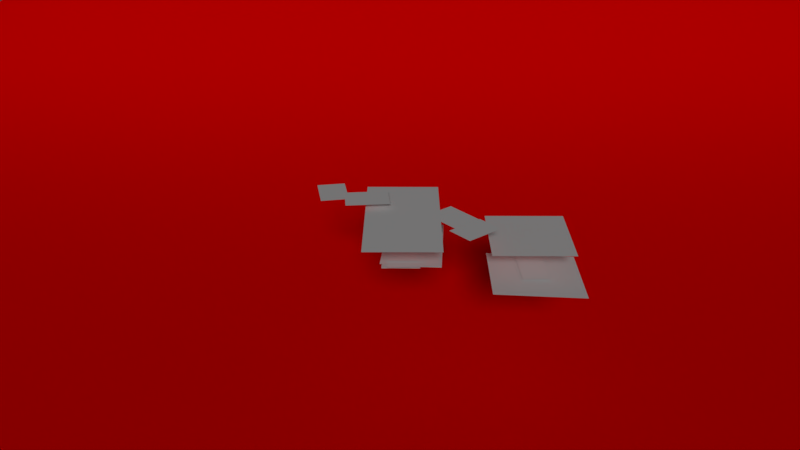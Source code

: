 # Source: Mod_les.blend  (saved by Blender 2.77.0; exported with 4.5.12 LTS)
import bpy
from mathutils import Matrix  # noqa: F401  (used for matrix-valued properties, if any)

bpy.ops.wm.read_factory_settings(use_empty=True)
scene = bpy.context.scene
scene.name = 'Scene'

# ---- collections
col_collection_1 = bpy.data.collections.new('Collection 1'); scene.collection.children.link(col_collection_1)

# ---- materials (node trees are filled in below, after node groups)
mat_tibia_gauche_001 = bpy.data.materials.new('tibia gauche.001')
mat_tibia_gauche_001.alpha_threshold = 0.0
mat_tibia_gauche_001.use_transparent_shadow = False
mat_tibia_gauche_001.roughness = 0.5
mat_tibia_droit_001 = bpy.data.materials.new('tibia droit.001')
mat_tibia_droit_001.alpha_threshold = 0.0
mat_tibia_droit_001.use_transparent_shadow = False
mat_tibia_droit_001.roughness = 0.5
mat_cuisse_gauche_001 = bpy.data.materials.new('cuisse gauche.001')
mat_cuisse_gauche_001.alpha_threshold = 0.0
mat_cuisse_gauche_001.use_transparent_shadow = False
mat_cuisse_gauche_001.roughness = 0.5
mat_cuisse_droite_001 = bpy.data.materials.new('cuisse droite.001')
mat_cuisse_droite_001.alpha_threshold = 0.0
mat_cuisse_droite_001.use_transparent_shadow = False
mat_cuisse_droite_001.roughness = 0.5
mat_avant_bras_gauche_001 = bpy.data.materials.new('avant-bras gauche.001')
mat_avant_bras_gauche_001.alpha_threshold = 0.0
mat_avant_bras_gauche_001.use_transparent_shadow = False
mat_avant_bras_gauche_001.roughness = 0.5
mat_paule_gauche_001 = bpy.data.materials.new('épaule gauche.001')
mat_paule_gauche_001.alpha_threshold = 0.0
mat_paule_gauche_001.use_transparent_shadow = False
mat_paule_gauche_001.roughness = 0.5
mat_avant_bras_droit_001 = bpy.data.materials.new('avant-bras droit.001')
mat_avant_bras_droit_001.alpha_threshold = 0.0
mat_avant_bras_droit_001.use_transparent_shadow = False
mat_avant_bras_droit_001.roughness = 0.5
mat_paule_droite_001 = bpy.data.materials.new('épaule droite.001')
mat_paule_droite_001.alpha_threshold = 0.0
mat_paule_droite_001.use_transparent_shadow = False
mat_paule_droite_001.roughness = 0.5
mat_corps_001 = bpy.data.materials.new('corps.001')
mat_corps_001.alpha_threshold = 0.0
mat_corps_001.use_transparent_shadow = False
mat_corps_001.roughness = 0.5
mat_t_te = bpy.data.materials.new('tête')
mat_t_te.alpha_threshold = 0.0
mat_t_te.use_transparent_shadow = False
mat_t_te.roughness = 0.5
mat_fond = bpy.data.materials.new('Fond')
mat_fond.alpha_threshold = 0.0
mat_fond.use_transparent_shadow = False
mat_fond.diffuse_color = (1.0, 0.0, 0.0, 1.0)
mat_fond.roughness = 0.5
mat_milieu_tentacule = bpy.data.materials.new('milieu tentacule')
mat_milieu_tentacule.alpha_threshold = 0.0
mat_milieu_tentacule.use_transparent_shadow = False
mat_milieu_tentacule.roughness = 0.5
mat_fin_tentacule = bpy.data.materials.new('fin tentacule')
mat_fin_tentacule.alpha_threshold = 0.0
mat_fin_tentacule.use_transparent_shadow = False
mat_fin_tentacule.roughness = 0.5
mat_d_but_tentacule = bpy.data.materials.new('début tentacule')
mat_d_but_tentacule.alpha_threshold = 0.0
mat_d_but_tentacule.use_transparent_shadow = False
mat_d_but_tentacule.roughness = 0.5
mat_corps = bpy.data.materials.new('corps')
mat_corps.alpha_threshold = 0.0
mat_corps.use_transparent_shadow = False
mat_corps.roughness = 0.5
mat_fin_tentacule_001 = bpy.data.materials.new('fin tentacule.001')
mat_fin_tentacule_001.alpha_threshold = 0.0
mat_fin_tentacule_001.use_transparent_shadow = False
mat_fin_tentacule_001.roughness = 0.5
mat_milieu_tentacule_002 = bpy.data.materials.new('milieu tentacule.002')
mat_milieu_tentacule_002.alpha_threshold = 0.0
mat_milieu_tentacule_002.use_transparent_shadow = False
mat_milieu_tentacule_002.roughness = 0.5
mat_paule_droite = bpy.data.materials.new('épaule droite')
mat_paule_droite.alpha_threshold = 0.0
mat_paule_droite.use_transparent_shadow = False
mat_paule_droite.roughness = 0.5
mat_avant_bras_gauche_002 = bpy.data.materials.new('avant-bras gauche.002')
mat_avant_bras_gauche_002.alpha_threshold = 0.0
mat_avant_bras_gauche_002.use_transparent_shadow = False
mat_avant_bras_gauche_002.roughness = 0.5
mat_paule_gauche = bpy.data.materials.new('épaule gauche')
mat_paule_gauche.alpha_threshold = 0.0
mat_paule_gauche.use_transparent_shadow = False
mat_paule_gauche.roughness = 0.5
mat_avant_bras_gauche = bpy.data.materials.new('avant-bras gauche')
mat_avant_bras_gauche.alpha_threshold = 0.0
mat_avant_bras_gauche.use_transparent_shadow = False
mat_avant_bras_gauche.roughness = 0.5
mat_cuisse_droite = bpy.data.materials.new('cuisse droite')
mat_cuisse_droite.alpha_threshold = 0.0
mat_cuisse_droite.use_transparent_shadow = False
mat_cuisse_droite.roughness = 0.5
mat_cuisse_gauche = bpy.data.materials.new('cuisse gauche')
mat_cuisse_gauche.alpha_threshold = 0.0
mat_cuisse_gauche.use_transparent_shadow = False
mat_cuisse_gauche.roughness = 0.5
mat_tibia_droit = bpy.data.materials.new('tibia droit')
mat_tibia_droit.alpha_threshold = 0.0
mat_tibia_droit.use_transparent_shadow = False
mat_tibia_droit.roughness = 0.5
mat_tibia_gauche = bpy.data.materials.new('tibia gauche')
mat_tibia_gauche.alpha_threshold = 0.0
mat_tibia_gauche.use_transparent_shadow = False
mat_tibia_gauche.roughness = 0.5
mat_milieu_tentacule_001 = bpy.data.materials.new('milieu tentacule.001')
mat_milieu_tentacule_001.alpha_threshold = 0.0
mat_milieu_tentacule_001.use_transparent_shadow = False
mat_milieu_tentacule_001.roughness = 0.5
mat_fin_tentacule_002 = bpy.data.materials.new('fin tentacule.002')
mat_fin_tentacule_002.alpha_threshold = 0.0
mat_fin_tentacule_002.use_transparent_shadow = False
mat_fin_tentacule_002.roughness = 0.5
mat_d_but_tentacule_001 = bpy.data.materials.new('début tentacule.001')
mat_d_but_tentacule_001.alpha_threshold = 0.0
mat_d_but_tentacule_001.use_transparent_shadow = False
mat_d_but_tentacule_001.roughness = 0.5
mat_corps_002 = bpy.data.materials.new('corps.002')
mat_corps_002.alpha_threshold = 0.0
mat_corps_002.use_transparent_shadow = False
mat_corps_002.roughness = 0.5
mat_d_but_tentacule_002 = bpy.data.materials.new('début tentacule.002')
mat_d_but_tentacule_002.alpha_threshold = 0.0
mat_d_but_tentacule_002.use_transparent_shadow = False
mat_d_but_tentacule_002.roughness = 0.5
mat_fin_tentacule_003 = bpy.data.materials.new('fin tentacule.003')
mat_fin_tentacule_003.alpha_threshold = 0.0
mat_fin_tentacule_003.use_transparent_shadow = False
mat_fin_tentacule_003.roughness = 0.5
mat_milieu_tentacule_004 = bpy.data.materials.new('milieu tentacule.004')
mat_milieu_tentacule_004.alpha_threshold = 0.0
mat_milieu_tentacule_004.use_transparent_shadow = False
mat_milieu_tentacule_004.roughness = 0.5
mat_paule_droite_002 = bpy.data.materials.new('épaule droite.002')
mat_paule_droite_002.alpha_threshold = 0.0
mat_paule_droite_002.use_transparent_shadow = False
mat_paule_droite_002.roughness = 0.5
mat_avant_bras_droit = bpy.data.materials.new('avant-bras droit')
mat_avant_bras_droit.alpha_threshold = 0.0
mat_avant_bras_droit.use_transparent_shadow = False
mat_avant_bras_droit.roughness = 0.5
mat_paule_gauche_002 = bpy.data.materials.new('épaule gauche.002')
mat_paule_gauche_002.alpha_threshold = 0.0
mat_paule_gauche_002.use_transparent_shadow = False
mat_paule_gauche_002.roughness = 0.5
mat_avant_bras_gauche_003 = bpy.data.materials.new('avant-bras gauche.003')
mat_avant_bras_gauche_003.alpha_threshold = 0.0
mat_avant_bras_gauche_003.use_transparent_shadow = False
mat_avant_bras_gauche_003.roughness = 0.5
mat_cuisse_gauche_002 = bpy.data.materials.new('cuisse gauche.002')
mat_cuisse_gauche_002.alpha_threshold = 0.0
mat_cuisse_gauche_002.use_transparent_shadow = False
mat_cuisse_gauche_002.roughness = 0.5
mat_tibia_gauche_002 = bpy.data.materials.new('tibia gauche.002')
mat_tibia_gauche_002.alpha_threshold = 0.0
mat_tibia_gauche_002.use_transparent_shadow = False
mat_tibia_gauche_002.roughness = 0.5
mat_cuisse_droite_002 = bpy.data.materials.new('cuisse droite.002')
mat_cuisse_droite_002.alpha_threshold = 0.0
mat_cuisse_droite_002.use_transparent_shadow = False
mat_cuisse_droite_002.roughness = 0.5
mat_tibia_droit_002 = bpy.data.materials.new('tibia droit.002')
mat_tibia_droit_002.alpha_threshold = 0.0
mat_tibia_droit_002.use_transparent_shadow = False
mat_tibia_droit_002.roughness = 0.5

# ---- material node trees

# ---- world
world_world = bpy.data.worlds.new('World'); scene.world = world_world
world_world.color = (0.05088, 0.05088, 0.05088)
world_world.use_sun_shadow = False
world_world.sun_shadow_jitter_overblur = 0.0
world_world.cycles.sampling_method = 'MANUAL'

# ---- cameras
cam_camera = bpy.data.cameras.new('Camera')
cam_camera.clip_end = 100.0
cam_camera.lens = 35.0
cam_camera.sensor_width = 32.0
cam_camera.sensor_height = 18.0
cam_camera.display_size = 2.0
cam_camera.dof.focus_distance = 0.0
cam_camera.dof.aperture_fstop = 128.0
cam_camera.dof.aperture_blades = 6

# ---- lights
light_hemi = bpy.data.lights.new('Hemi', 'SUN')
light_hemi.transmission_factor = 0.0
light_hemi.angle = 0.1993
light_hemi.energy = 1.0
light_hemi.shadow_buffer_clip_start = 0.5
light_hemi.shadow_soft_size = 0.1
light_hemi.shadow_cascade_max_distance = 1000.0

# ---- meshes
me_tibia_gauche_001 = bpy.data.meshes.new('tibia gauche.001')
me_tibia_gauche_001.from_pydata([(-0.3448, -0.5, 0.0), (0.3448, -0.5, 0.0), (-0.3448, 0.5, 0.0), (0.3448, 0.5, 0.0)], [], [(0, 1, 3, 2)])
_uv = me_tibia_gauche_001.uv_layers.new(name='UVMap')
_uv.uv.foreach_set('vector', [0.0, 0.0, 1.0, 0.0, 1.0, 1.0, 0.0, 1.0])
me_tibia_gauche_001.materials.append(mat_tibia_gauche_001)
me_tibia_gauche_001.use_remesh_preserve_volume = False
me_tibia_gauche_001.use_remesh_preserve_attributes = False
me_tibia_gauche_001.use_mirror_vertex_groups = False
me_tibia_gauche_001.update()
me_tibia_droit_001 = bpy.data.meshes.new('tibia droit.001')
me_tibia_droit_001.from_pydata([(-0.3595, -0.5, 0.0), (0.3595, -0.5, 0.0), (-0.3595, 0.5, 0.0), (0.3595, 0.5, 0.0)], [], [(0, 1, 3, 2)])
_uv = me_tibia_droit_001.uv_layers.new(name='UVMap')
_uv.uv.foreach_set('vector', [0.0, 0.0, 1.0, 0.0, 1.0, 1.0, 0.0, 1.0])
me_tibia_droit_001.materials.append(mat_tibia_droit_001)
me_tibia_droit_001.use_remesh_preserve_volume = False
me_tibia_droit_001.use_remesh_preserve_attributes = False
me_tibia_droit_001.use_mirror_vertex_groups = False
me_tibia_droit_001.update()
me_cuisse_gauche_001 = bpy.data.meshes.new('cuisse gauche.001')
me_cuisse_gauche_001.from_pydata([(-0.3083, -0.5, 0.0), (0.3083, -0.5, 0.0), (-0.3083, 0.5, 0.0), (0.3083, 0.5, 0.0)], [], [(0, 1, 3, 2)])
_uv = me_cuisse_gauche_001.uv_layers.new(name='UVMap')
_uv.uv.foreach_set('vector', [0.0, 0.0, 1.0, 0.0, 1.0, 1.0, 0.0, 1.0])
me_cuisse_gauche_001.materials.append(mat_cuisse_gauche_001)
me_cuisse_gauche_001.use_remesh_preserve_volume = False
me_cuisse_gauche_001.use_remesh_preserve_attributes = False
me_cuisse_gauche_001.use_mirror_vertex_groups = False
me_cuisse_gauche_001.update()
me_cuisse_droite_001 = bpy.data.meshes.new('cuisse droite.001')
me_cuisse_droite_001.from_pydata([(-0.294, -0.5, 0.0), (0.294, -0.5, 0.0), (-0.294, 0.5, 0.0), (0.294, 0.5, 0.0)], [], [(0, 1, 3, 2)])
_uv = me_cuisse_droite_001.uv_layers.new(name='UVMap')
_uv.uv.foreach_set('vector', [0.0, 0.0, 1.0, 0.0, 1.0, 1.0, 0.0, 1.0])
me_cuisse_droite_001.materials.append(mat_cuisse_droite_001)
me_cuisse_droite_001.use_remesh_preserve_volume = False
me_cuisse_droite_001.use_remesh_preserve_attributes = False
me_cuisse_droite_001.use_mirror_vertex_groups = False
me_cuisse_droite_001.update()
me_avant_bras_gauche_001 = bpy.data.meshes.new('avant-bras gauche.001')
me_avant_bras_gauche_001.from_pydata([(-0.2091, -0.5, 0.0), (0.2091, -0.5, 0.0), (-0.2091, 0.5, 0.0), (0.2091, 0.5, 0.0)], [], [(0, 1, 3, 2)])
_uv = me_avant_bras_gauche_001.uv_layers.new(name='UVMap')
_uv.uv.foreach_set('vector', [0.0, 0.0, 1.0, 0.0, 1.0, 1.0, 0.0, 1.0])
me_avant_bras_gauche_001.materials.append(mat_avant_bras_gauche_001)
me_avant_bras_gauche_001.use_remesh_preserve_volume = False
me_avant_bras_gauche_001.use_remesh_preserve_attributes = False
me_avant_bras_gauche_001.use_mirror_vertex_groups = False
me_avant_bras_gauche_001.update()
me_paule_gauche_001 = bpy.data.meshes.new('épaule gauche.001')
me_paule_gauche_001.from_pydata([(-0.2417, -0.5, 0.0), (0.2417, -0.5, 0.0), (-0.2417, 0.5, 0.0), (0.2417, 0.5, 0.0)], [], [(0, 1, 3, 2)])
_uv = me_paule_gauche_001.uv_layers.new(name='UVMap')
_uv.uv.foreach_set('vector', [0.0, 0.0, 1.0, 0.0, 1.0, 1.0, 0.0, 1.0])
me_paule_gauche_001.materials.append(mat_paule_gauche_001)
me_paule_gauche_001.use_remesh_preserve_volume = False
me_paule_gauche_001.use_remesh_preserve_attributes = False
me_paule_gauche_001.use_mirror_vertex_groups = False
me_paule_gauche_001.update()
me_avant_bras_droit_001 = bpy.data.meshes.new('avant-bras droit.001')
me_avant_bras_droit_001.from_pydata([(-0.2101, -0.5, 0.0), (0.2101, -0.5, 0.0), (-0.2101, 0.5, 0.0), (0.2101, 0.5, 0.0)], [], [(0, 1, 3, 2)])
_uv = me_avant_bras_droit_001.uv_layers.new(name='UVMap')
_uv.uv.foreach_set('vector', [0.0, 0.0, 1.0, 0.0, 1.0, 1.0, 0.0, 1.0])
me_avant_bras_droit_001.materials.append(mat_avant_bras_droit_001)
me_avant_bras_droit_001.use_remesh_preserve_volume = False
me_avant_bras_droit_001.use_remesh_preserve_attributes = False
me_avant_bras_droit_001.use_mirror_vertex_groups = False
me_avant_bras_droit_001.update()
me_paule_droite_001 = bpy.data.meshes.new('épaule droite.001')
me_paule_droite_001.from_pydata([(-0.2469, -0.5, 0.0), (0.2469, -0.5, 0.0), (-0.2469, 0.5, 0.0), (0.2469, 0.5, 0.0)], [], [(0, 1, 3, 2)])
_uv = me_paule_droite_001.uv_layers.new(name='UVMap')
_uv.uv.foreach_set('vector', [0.0, 0.0, 1.0, 0.0, 1.0, 1.0, 0.0, 1.0])
me_paule_droite_001.materials.append(mat_paule_droite_001)
me_paule_droite_001.use_remesh_preserve_volume = False
me_paule_droite_001.use_remesh_preserve_attributes = False
me_paule_droite_001.use_mirror_vertex_groups = False
me_paule_droite_001.update()
me_corps_001 = bpy.data.meshes.new('corps.001')
me_corps_001.from_pydata([(-0.4516, -0.5, 0.0), (0.4516, -0.5, 0.0), (-0.4516, 0.5, 0.0), (0.4516, 0.5, 0.0)], [], [(0, 1, 3, 2)])
_uv = me_corps_001.uv_layers.new(name='UVMap')
_uv.uv.foreach_set('vector', [0.0, 0.0, 1.0, 0.0, 1.0, 1.0, 0.0, 1.0])
me_corps_001.materials.append(mat_corps_001)
me_corps_001.use_remesh_preserve_volume = False
me_corps_001.use_remesh_preserve_attributes = False
me_corps_001.use_mirror_vertex_groups = False
me_corps_001.update()
me_t_te = bpy.data.meshes.new('tête')
me_t_te.from_pydata([(-0.5321, -0.5, 0.0), (0.5321, -0.5, 0.0), (-0.5321, 0.5, 0.0), (0.5321, 0.5, 0.0)], [], [(0, 1, 3, 2)])
_uv = me_t_te.uv_layers.new(name='UVMap')
_uv.uv.foreach_set('vector', [0.0, 0.0, 1.0, 0.0, 1.0, 1.0, 0.0, 1.0])
me_t_te.materials.append(mat_t_te)
me_t_te.use_remesh_preserve_volume = False
me_t_te.use_remesh_preserve_attributes = False
me_t_te.use_mirror_vertex_groups = False
me_t_te.update()
me_plane = bpy.data.meshes.new('Plane')
me_plane.from_pydata([(-1.0, 0.0, 4.0), (1.0, 0.0, 4.0), (-1.0, 1.0, 0.0), (1.0, 1.0, 0.0), (-1.0, 0.0, 0.0), (1.0, 0.0, 0.0)], [], [(4, 5, 3, 2), (0, 1, 5, 4)])
me_plane.polygons.foreach_set('use_smooth', [True] * 2)
me_plane.materials.append(mat_fond)
me_plane.use_remesh_preserve_volume = False
me_plane.use_remesh_preserve_attributes = False
me_plane.use_mirror_vertex_groups = False
me_plane.update()
me_milieu_tentacule = bpy.data.meshes.new('milieu tentacule')
me_milieu_tentacule.from_pydata([(-0.3636, -0.5, 0.0), (0.3636, -0.5, 0.0), (-0.3636, 0.5, 0.0), (0.3636, 0.5, 0.0)], [], [(0, 1, 3, 2)])
_uv = me_milieu_tentacule.uv_layers.new(name='UVMap')
_uv.uv.foreach_set('vector', [0.0, 0.0, 1.0, 0.0, 1.0, 1.0, 0.0, 1.0])
me_milieu_tentacule.materials.append(mat_milieu_tentacule)
me_milieu_tentacule.use_remesh_preserve_volume = False
me_milieu_tentacule.use_remesh_preserve_attributes = False
me_milieu_tentacule.use_mirror_vertex_groups = False
me_milieu_tentacule.update()
me_fin_tentacule = bpy.data.meshes.new('fin tentacule')
me_fin_tentacule.from_pydata([(-0.7167, -0.5, 0.0), (0.7167, -0.5, 0.0), (-0.7167, 0.5, 0.0), (0.7167, 0.5, 0.0)], [], [(0, 1, 3, 2)])
_uv = me_fin_tentacule.uv_layers.new(name='UVMap')
_uv.uv.foreach_set('vector', [0.0, 0.0, 1.0, 0.0, 1.0, 1.0, 0.0, 1.0])
me_fin_tentacule.materials.append(mat_fin_tentacule)
me_fin_tentacule.use_remesh_preserve_volume = False
me_fin_tentacule.use_remesh_preserve_attributes = False
me_fin_tentacule.use_mirror_vertex_groups = False
me_fin_tentacule.update()
me_d_but_tentacule = bpy.data.meshes.new('début tentacule')
me_d_but_tentacule.from_pydata([(-0.6615, -0.5, 0.0), (0.6615, -0.5, 0.0), (-0.6615, 0.5, 0.0), (0.6615, 0.5, 0.0)], [], [(0, 1, 3, 2)])
_uv = me_d_but_tentacule.uv_layers.new(name='UVMap')
_uv.uv.foreach_set('vector', [0.0, 0.0, 1.0, 0.0, 1.0, 1.0, 0.0, 1.0])
me_d_but_tentacule.materials.append(mat_d_but_tentacule)
me_d_but_tentacule.use_remesh_preserve_volume = False
me_d_but_tentacule.use_remesh_preserve_attributes = False
me_d_but_tentacule.use_mirror_vertex_groups = False
me_d_but_tentacule.update()
me_corps = bpy.data.meshes.new('corps')
me_corps.from_pydata([(-0.2476, -0.5, 0.0), (0.2476, -0.5, 0.0), (-0.2476, 0.5, 0.0), (0.2476, 0.5, 0.0)], [], [(0, 1, 3, 2)])
_uv = me_corps.uv_layers.new(name='UVMap')
_uv.uv.foreach_set('vector', [0.0, 0.0, 1.0, 0.0, 1.0, 1.0, 0.0, 1.0])
me_corps.materials.append(mat_corps)
me_corps.use_remesh_preserve_volume = False
me_corps.use_remesh_preserve_attributes = False
me_corps.use_mirror_vertex_groups = False
me_corps.update()
me_fin_tentacule_001 = bpy.data.meshes.new('fin tentacule.001')
me_fin_tentacule_001.from_pydata([(-0.7167, -0.5, 0.0), (0.7167, -0.5, 0.0), (-0.7167, 0.5, 0.0), (0.7167, 0.5, 0.0)], [], [(0, 1, 3, 2)])
_uv = me_fin_tentacule_001.uv_layers.new(name='UVMap')
_uv.uv.foreach_set('vector', [0.0, 0.0, 1.0, 0.0, 1.0, 1.0, 0.0, 1.0])
me_fin_tentacule_001.materials.append(mat_fin_tentacule_001)
me_fin_tentacule_001.use_remesh_preserve_volume = False
me_fin_tentacule_001.use_remesh_preserve_attributes = False
me_fin_tentacule_001.use_mirror_vertex_groups = False
me_fin_tentacule_001.update()
me_milieu_tentacule_002 = bpy.data.meshes.new('milieu tentacule.002')
me_milieu_tentacule_002.from_pydata([(-0.3636, -0.5, 0.0), (0.3636, -0.5, 0.0), (-0.3636, 0.5, 0.0), (0.3636, 0.5, 0.0)], [], [(0, 1, 3, 2)])
_uv = me_milieu_tentacule_002.uv_layers.new(name='UVMap')
_uv.uv.foreach_set('vector', [0.0, 0.0, 1.0, 0.0, 1.0, 1.0, 0.0, 1.0])
me_milieu_tentacule_002.materials.append(mat_milieu_tentacule_002)
me_milieu_tentacule_002.use_remesh_preserve_volume = False
me_milieu_tentacule_002.use_remesh_preserve_attributes = False
me_milieu_tentacule_002.use_mirror_vertex_groups = False
me_milieu_tentacule_002.update()
me_paule_droite = bpy.data.meshes.new('épaule droite')
me_paule_droite.from_pydata([(-0.2678, -0.5, 0.0), (0.2678, -0.5, 0.0), (-0.2678, 0.5, 0.0), (0.2678, 0.5, 0.0)], [], [(0, 1, 3, 2)])
_uv = me_paule_droite.uv_layers.new(name='UVMap')
_uv.uv.foreach_set('vector', [0.0, 0.0, 1.0, 0.0, 1.0, 1.0, 0.0, 1.0])
me_paule_droite.materials.append(mat_paule_droite)
me_paule_droite.use_remesh_preserve_volume = False
me_paule_droite.use_remesh_preserve_attributes = False
me_paule_droite.use_mirror_vertex_groups = False
me_paule_droite.update()
me_avant_bras_gauche_002 = bpy.data.meshes.new('avant-bras gauche.002')
me_avant_bras_gauche_002.from_pydata([(-0.1832, -0.5, 0.0), (0.1832, -0.5, 0.0), (-0.1832, 0.5, 0.0), (0.1832, 0.5, 0.0)], [], [(0, 1, 3, 2)])
_uv = me_avant_bras_gauche_002.uv_layers.new(name='UVMap')
_uv.uv.foreach_set('vector', [0.0, 0.0, 1.0, 0.0, 1.0, 1.0, 0.0, 1.0])
me_avant_bras_gauche_002.materials.append(mat_avant_bras_gauche_002)
me_avant_bras_gauche_002.use_remesh_preserve_volume = False
me_avant_bras_gauche_002.use_remesh_preserve_attributes = False
me_avant_bras_gauche_002.use_mirror_vertex_groups = False
me_avant_bras_gauche_002.update()
me_paule_gauche = bpy.data.meshes.new('épaule gauche')
me_paule_gauche.from_pydata([(-0.2735, -0.5, 0.0), (0.2735, -0.5, 0.0), (-0.2735, 0.5, 0.0), (0.2735, 0.5, 0.0)], [], [(0, 1, 3, 2)])
_uv = me_paule_gauche.uv_layers.new(name='UVMap')
_uv.uv.foreach_set('vector', [0.0, 0.0, 1.0, 0.0, 1.0, 1.0, 0.0, 1.0])
me_paule_gauche.materials.append(mat_paule_gauche)
me_paule_gauche.use_remesh_preserve_volume = False
me_paule_gauche.use_remesh_preserve_attributes = False
me_paule_gauche.use_mirror_vertex_groups = False
me_paule_gauche.update()
me_avant_bras_gauche = bpy.data.meshes.new('avant-bras gauche')
me_avant_bras_gauche.from_pydata([(-0.1832, -0.5, 0.0), (0.1832, -0.5, 0.0), (-0.1832, 0.5, 0.0), (0.1832, 0.5, 0.0)], [], [(0, 1, 3, 2)])
_uv = me_avant_bras_gauche.uv_layers.new(name='UVMap')
_uv.uv.foreach_set('vector', [0.0, 0.0, 1.0, 0.0, 1.0, 1.0, 0.0, 1.0])
me_avant_bras_gauche.materials.append(mat_avant_bras_gauche)
me_avant_bras_gauche.use_remesh_preserve_volume = False
me_avant_bras_gauche.use_remesh_preserve_attributes = False
me_avant_bras_gauche.use_mirror_vertex_groups = False
me_avant_bras_gauche.update()
me_cuisse_droite = bpy.data.meshes.new('cuisse droite')
me_cuisse_droite.from_pydata([(-0.2307, -0.5, 0.0), (0.2307, -0.5, 0.0), (-0.2307, 0.5, 0.0), (0.2307, 0.5, 0.0)], [], [(0, 1, 3, 2)])
_uv = me_cuisse_droite.uv_layers.new(name='UVMap')
_uv.uv.foreach_set('vector', [0.0, 0.0, 1.0, 0.0, 1.0, 1.0, 0.0, 1.0])
me_cuisse_droite.materials.append(mat_cuisse_droite)
me_cuisse_droite.use_remesh_preserve_volume = False
me_cuisse_droite.use_remesh_preserve_attributes = False
me_cuisse_droite.use_mirror_vertex_groups = False
me_cuisse_droite.update()
me_cuisse_gauche = bpy.data.meshes.new('cuisse gauche')
me_cuisse_gauche.from_pydata([(-0.2889, -0.5, 0.0), (0.2889, -0.5, 0.0), (-0.2889, 0.5, 0.0), (0.2889, 0.5, 0.0)], [], [(0, 1, 3, 2)])
_uv = me_cuisse_gauche.uv_layers.new(name='UVMap')
_uv.uv.foreach_set('vector', [0.0, 0.0, 1.0, 0.0, 1.0, 1.0, 0.0, 1.0])
me_cuisse_gauche.materials.append(mat_cuisse_gauche)
me_cuisse_gauche.use_remesh_preserve_volume = False
me_cuisse_gauche.use_remesh_preserve_attributes = False
me_cuisse_gauche.use_mirror_vertex_groups = False
me_cuisse_gauche.update()
me_tibia_droit_003 = bpy.data.meshes.new('tibia droit.003')
me_tibia_droit_003.from_pydata([(-0.2984, -0.5, 0.0), (0.2984, -0.5, 0.0), (-0.2984, 0.5, 0.0), (0.2984, 0.5, 0.0)], [], [(0, 1, 3, 2)])
_uv = me_tibia_droit_003.uv_layers.new(name='UVMap')
_uv.uv.foreach_set('vector', [0.0, 0.0, 1.0, 0.0, 1.0, 1.0, 0.0, 1.0])
me_tibia_droit_003.materials.append(mat_tibia_droit)
me_tibia_droit_003.use_remesh_preserve_volume = False
me_tibia_droit_003.use_remesh_preserve_attributes = False
me_tibia_droit_003.use_mirror_vertex_groups = False
me_tibia_droit_003.update()
me_tibia_gauche = bpy.data.meshes.new('tibia gauche')
me_tibia_gauche.from_pydata([(-0.3195, -0.5, 0.0), (0.3195, -0.5, 0.0), (-0.3195, 0.5, 0.0), (0.3195, 0.5, 0.0)], [], [(0, 1, 3, 2)])
_uv = me_tibia_gauche.uv_layers.new(name='UVMap')
_uv.uv.foreach_set('vector', [0.0, 0.0, 1.0, 0.0, 1.0, 1.0, 0.0, 1.0])
me_tibia_gauche.materials.append(mat_tibia_gauche)
me_tibia_gauche.use_remesh_preserve_volume = False
me_tibia_gauche.use_remesh_preserve_attributes = False
me_tibia_gauche.use_mirror_vertex_groups = False
me_tibia_gauche.update()
me_milieu_tentacule_001 = bpy.data.meshes.new('milieu tentacule.001')
me_milieu_tentacule_001.from_pydata([(-0.3901, -0.5, 0.0), (0.3901, -0.5, 0.0), (-0.3901, 0.5, 0.0), (0.3901, 0.5, 0.0)], [], [(0, 1, 3, 2)])
_uv = me_milieu_tentacule_001.uv_layers.new(name='UVMap')
_uv.uv.foreach_set('vector', [0.0, 0.0, 1.0, 0.0, 1.0, 1.0, 0.0, 1.0])
me_milieu_tentacule_001.materials.append(mat_milieu_tentacule_001)
me_milieu_tentacule_001.use_remesh_preserve_volume = False
me_milieu_tentacule_001.use_remesh_preserve_attributes = False
me_milieu_tentacule_001.use_mirror_vertex_groups = False
me_milieu_tentacule_001.update()
me_fin_tentacule_002 = bpy.data.meshes.new('fin tentacule.002')
me_fin_tentacule_002.from_pydata([(-0.6875, -0.5, 0.0), (0.6875, -0.5, 0.0), (-0.6875, 0.5, 0.0), (0.6875, 0.5, 0.0)], [], [(0, 1, 3, 2)])
_uv = me_fin_tentacule_002.uv_layers.new(name='UVMap')
_uv.uv.foreach_set('vector', [0.0, 0.0, 1.0, 0.0, 1.0, 1.0, 0.0, 1.0])
me_fin_tentacule_002.materials.append(mat_fin_tentacule_002)
me_fin_tentacule_002.use_remesh_preserve_volume = False
me_fin_tentacule_002.use_remesh_preserve_attributes = False
me_fin_tentacule_002.use_mirror_vertex_groups = False
me_fin_tentacule_002.update()
me_d_but_tentacule_001 = bpy.data.meshes.new('début tentacule.001')
me_d_but_tentacule_001.from_pydata([(-0.6736, -0.5, 0.0), (0.6736, -0.5, 0.0), (-0.6736, 0.5, 0.0), (0.6736, 0.5, 0.0)], [], [(0, 1, 3, 2)])
_uv = me_d_but_tentacule_001.uv_layers.new(name='UVMap')
_uv.uv.foreach_set('vector', [0.0, 0.0, 1.0, 0.0, 1.0, 1.0, 0.0, 1.0])
me_d_but_tentacule_001.materials.append(mat_d_but_tentacule_001)
me_d_but_tentacule_001.use_remesh_preserve_volume = False
me_d_but_tentacule_001.use_remesh_preserve_attributes = False
me_d_but_tentacule_001.use_mirror_vertex_groups = False
me_d_but_tentacule_001.update()
me_corps_002 = bpy.data.meshes.new('corps.002')
me_corps_002.from_pydata([(-0.2457, -0.5, 0.0), (0.2457, -0.5, 0.0), (-0.2457, 0.5, 0.0), (0.2457, 0.5, 0.0)], [], [(0, 1, 3, 2)])
_uv = me_corps_002.uv_layers.new(name='UVMap')
_uv.uv.foreach_set('vector', [0.0, 0.0, 1.0, 0.0, 1.0, 1.0, 0.0, 1.0])
me_corps_002.materials.append(mat_corps_002)
me_corps_002.use_remesh_preserve_volume = False
me_corps_002.use_remesh_preserve_attributes = False
me_corps_002.use_mirror_vertex_groups = False
me_corps_002.update()
me_d_but_tentacule_002 = bpy.data.meshes.new('début tentacule.002')
me_d_but_tentacule_002.from_pydata([(-0.6736, -0.5, 0.0), (0.6736, -0.5, 0.0), (-0.6736, 0.5, 0.0), (0.6736, 0.5, 0.0)], [], [(0, 1, 3, 2)])
_uv = me_d_but_tentacule_002.uv_layers.new(name='UVMap')
_uv.uv.foreach_set('vector', [0.0, 0.0, 1.0, 0.0, 1.0, 1.0, 0.0, 1.0])
me_d_but_tentacule_002.materials.append(mat_d_but_tentacule_002)
me_d_but_tentacule_002.use_remesh_preserve_volume = False
me_d_but_tentacule_002.use_remesh_preserve_attributes = False
me_d_but_tentacule_002.use_mirror_vertex_groups = False
me_d_but_tentacule_002.update()
me_fin_tentacule_003 = bpy.data.meshes.new('fin tentacule.003')
me_fin_tentacule_003.from_pydata([(-0.6875, -0.5, 0.0), (0.6875, -0.5, 0.0), (-0.6875, 0.5, 0.0), (0.6875, 0.5, 0.0)], [], [(0, 1, 3, 2)])
_uv = me_fin_tentacule_003.uv_layers.new(name='UVMap')
_uv.uv.foreach_set('vector', [0.0, 0.0, 1.0, 0.0, 1.0, 1.0, 0.0, 1.0])
me_fin_tentacule_003.materials.append(mat_fin_tentacule_003)
me_fin_tentacule_003.use_remesh_preserve_volume = False
me_fin_tentacule_003.use_remesh_preserve_attributes = False
me_fin_tentacule_003.use_mirror_vertex_groups = False
me_fin_tentacule_003.update()
me_milieu_tentacule_004 = bpy.data.meshes.new('milieu tentacule.004')
me_milieu_tentacule_004.from_pydata([(-0.3901, -0.5, 0.0), (0.3901, -0.5, 0.0), (-0.3901, 0.5, 0.0), (0.3901, 0.5, 0.0)], [], [(0, 1, 3, 2)])
_uv = me_milieu_tentacule_004.uv_layers.new(name='UVMap')
_uv.uv.foreach_set('vector', [0.0, 0.0, 1.0, 0.0, 1.0, 1.0, 0.0, 1.0])
me_milieu_tentacule_004.materials.append(mat_milieu_tentacule_004)
me_milieu_tentacule_004.use_remesh_preserve_volume = False
me_milieu_tentacule_004.use_remesh_preserve_attributes = False
me_milieu_tentacule_004.use_mirror_vertex_groups = False
me_milieu_tentacule_004.update()
me_paule_droite_003 = bpy.data.meshes.new('épaule droite.003')
me_paule_droite_003.from_pydata([(-0.2877, -0.5, 0.0), (0.2877, -0.5, 0.0), (-0.2877, 0.5, 0.0), (0.2877, 0.5, 0.0)], [], [(0, 1, 3, 2)])
_uv = me_paule_droite_003.uv_layers.new(name='UVMap')
_uv.uv.foreach_set('vector', [0.0, 0.0, 1.0, 0.0, 1.0, 1.0, 0.0, 1.0])
me_paule_droite_003.materials.append(mat_paule_droite_002)
me_paule_droite_003.use_remesh_preserve_volume = False
me_paule_droite_003.use_remesh_preserve_attributes = False
me_paule_droite_003.use_mirror_vertex_groups = False
me_paule_droite_003.update()
me_avant_bras_droit = bpy.data.meshes.new('avant-bras droit')
me_avant_bras_droit.from_pydata([(-0.2314, -0.5, 0.0), (0.2314, -0.5, 0.0), (-0.2314, 0.5, 0.0), (0.2314, 0.5, 0.0)], [], [(0, 1, 3, 2)])
_uv = me_avant_bras_droit.uv_layers.new(name='UVMap')
_uv.uv.foreach_set('vector', [0.0, 0.0, 1.0, 0.0, 1.0, 1.0, 0.0, 1.0])
me_avant_bras_droit.materials.append(mat_avant_bras_droit)
me_avant_bras_droit.use_remesh_preserve_volume = False
me_avant_bras_droit.use_remesh_preserve_attributes = False
me_avant_bras_droit.use_mirror_vertex_groups = False
me_avant_bras_droit.update()
me_paule_gauche_003 = bpy.data.meshes.new('épaule gauche.003')
me_paule_gauche_003.from_pydata([(-0.2735, -0.5, 0.0), (0.2735, -0.5, 0.0), (-0.2735, 0.5, 0.0), (0.2735, 0.5, 0.0)], [], [(0, 1, 3, 2)])
_uv = me_paule_gauche_003.uv_layers.new(name='UVMap')
_uv.uv.foreach_set('vector', [0.0, 0.0, 1.0, 0.0, 1.0, 1.0, 0.0, 1.0])
me_paule_gauche_003.materials.append(mat_paule_gauche_002)
me_paule_gauche_003.use_remesh_preserve_volume = False
me_paule_gauche_003.use_remesh_preserve_attributes = False
me_paule_gauche_003.use_mirror_vertex_groups = False
me_paule_gauche_003.update()
me_avant_bras_gauche_003 = bpy.data.meshes.new('avant-bras gauche.003')
me_avant_bras_gauche_003.from_pydata([(-0.2355, -0.5, 0.0), (0.2355, -0.5, 0.0), (-0.2355, 0.5, 0.0), (0.2355, 0.5, 0.0)], [], [(0, 1, 3, 2)])
_uv = me_avant_bras_gauche_003.uv_layers.new(name='UVMap')
_uv.uv.foreach_set('vector', [0.0, 0.0, 1.0, 0.0, 1.0, 1.0, 0.0, 1.0])
me_avant_bras_gauche_003.materials.append(mat_avant_bras_gauche_003)
me_avant_bras_gauche_003.use_remesh_preserve_volume = False
me_avant_bras_gauche_003.use_remesh_preserve_attributes = False
me_avant_bras_gauche_003.use_mirror_vertex_groups = False
me_avant_bras_gauche_003.update()
me_cuisse_gauche_002 = bpy.data.meshes.new('cuisse gauche.002')
me_cuisse_gauche_002.from_pydata([(-0.3006, -0.5, 0.0), (0.3006, -0.5, 0.0), (-0.3006, 0.5, 0.0), (0.3006, 0.5, 0.0)], [], [(0, 1, 3, 2)])
_uv = me_cuisse_gauche_002.uv_layers.new(name='UVMap')
_uv.uv.foreach_set('vector', [0.0, 0.0, 1.0, 0.0, 1.0, 1.0, 0.0, 1.0])
me_cuisse_gauche_002.materials.append(mat_cuisse_gauche_002)
me_cuisse_gauche_002.use_remesh_preserve_volume = False
me_cuisse_gauche_002.use_remesh_preserve_attributes = False
me_cuisse_gauche_002.use_mirror_vertex_groups = False
me_cuisse_gauche_002.update()
me_tibia_gauche_003 = bpy.data.meshes.new('tibia gauche.003')
me_tibia_gauche_003.from_pydata([(-0.3242, -0.5, 0.0), (0.3242, -0.5, 0.0), (-0.3242, 0.5, 0.0), (0.3242, 0.5, 0.0)], [], [(0, 1, 3, 2)])
_uv = me_tibia_gauche_003.uv_layers.new(name='UVMap')
_uv.uv.foreach_set('vector', [0.0, 0.0, 1.0, 0.0, 1.0, 1.0, 0.0, 1.0])
me_tibia_gauche_003.materials.append(mat_tibia_gauche_002)
me_tibia_gauche_003.use_remesh_preserve_volume = False
me_tibia_gauche_003.use_remesh_preserve_attributes = False
me_tibia_gauche_003.use_mirror_vertex_groups = False
me_tibia_gauche_003.update()
me_cuisse_droite_002 = bpy.data.meshes.new('cuisse droite.002')
me_cuisse_droite_002.from_pydata([(-0.2344, -0.5, 0.0), (0.2344, -0.5, 0.0), (-0.2344, 0.5, 0.0), (0.2344, 0.5, 0.0)], [], [(0, 1, 3, 2)])
_uv = me_cuisse_droite_002.uv_layers.new(name='UVMap')
_uv.uv.foreach_set('vector', [0.0, 0.0, 1.0, 0.0, 1.0, 1.0, 0.0, 1.0])
me_cuisse_droite_002.materials.append(mat_cuisse_droite_002)
me_cuisse_droite_002.use_remesh_preserve_volume = False
me_cuisse_droite_002.use_remesh_preserve_attributes = False
me_cuisse_droite_002.use_mirror_vertex_groups = False
me_cuisse_droite_002.update()
me_tibia_droit_000 = bpy.data.meshes.new('tibia droit.000')
me_tibia_droit_000.from_pydata([(-0.2935, -0.5, 0.0), (0.2935, -0.5, 0.0), (-0.2935, 0.5, 0.0), (0.2935, 0.5, 0.0)], [], [(0, 1, 3, 2)])
_uv = me_tibia_droit_000.uv_layers.new(name='UVMap')
_uv.uv.foreach_set('vector', [0.0, 0.0, 1.0, 0.0, 1.0, 1.0, 0.0, 1.0])
me_tibia_droit_000.materials.append(mat_tibia_droit_002)
me_tibia_droit_000.use_remesh_preserve_volume = False
me_tibia_droit_000.use_remesh_preserve_attributes = False
me_tibia_droit_000.use_mirror_vertex_groups = False
me_tibia_droit_000.update()
arm_armature = bpy.data.armatures.new('Armature')  # bones are not reproduced
arm_armature_003 = bpy.data.armatures.new('Armature.003')  # bones are not reproduced
arm_armature_002 = bpy.data.armatures.new('Armature.002')  # bones are not reproduced

# ---- objects
ob_camera = bpy.data.objects.new('Camera', cam_camera)
ob_hemi = bpy.data.objects.new('Hemi', light_hemi)
ob_armature = bpy.data.objects.new('Armature', arm_armature)
ob_tibia_gauche_001 = bpy.data.objects.new('tibia gauche.001', me_tibia_gauche_001)
ob_tibia_droit_001 = bpy.data.objects.new('tibia droit.001', me_tibia_droit_001)
ob_cuisse_gauche_001 = bpy.data.objects.new('cuisse gauche.001', me_cuisse_gauche_001)
ob_cuisse_droite_001 = bpy.data.objects.new('cuisse droite.001', me_cuisse_droite_001)
ob_avant_bras_gauche_001 = bpy.data.objects.new('avant-bras gauche.001', me_avant_bras_gauche_001)
ob_paule_gauche_001 = bpy.data.objects.new('épaule gauche.001', me_paule_gauche_001)
ob_avant_bras_droit_001 = bpy.data.objects.new('avant-bras droit.001', me_avant_bras_droit_001)
ob_paule_droite_001 = bpy.data.objects.new('épaule droite.001', me_paule_droite_001)
ob_corps_001 = bpy.data.objects.new('corps.001', me_corps_001)
ob_t_te = bpy.data.objects.new('tête', me_t_te)
ob_plane = bpy.data.objects.new('Plane', me_plane)
ob_armature_002 = bpy.data.objects.new('Armature.002', arm_armature_003)
ob_milieu_tentacule = bpy.data.objects.new('milieu tentacule', me_milieu_tentacule)
ob_fin_tentacule = bpy.data.objects.new('fin tentacule', me_fin_tentacule)
ob_d_but_tentacule = bpy.data.objects.new('début tentacule', me_d_but_tentacule)
ob_corps = bpy.data.objects.new('corps', me_corps)
ob_fin_tentacule_001 = bpy.data.objects.new('fin tentacule.001', me_fin_tentacule_001)
ob_milieu_tentacule_002 = bpy.data.objects.new('milieu tentacule.002', me_milieu_tentacule_002)
ob_paule_droite = bpy.data.objects.new('épaule droite', me_paule_droite)
ob_avant_bras_droit_002 = bpy.data.objects.new('avant-bras droit.002', me_avant_bras_gauche_002)
ob_paule_gauche = bpy.data.objects.new('épaule gauche', me_paule_gauche)
ob_avant_bras_gauche = bpy.data.objects.new('avant-bras gauche', me_avant_bras_gauche)
ob_cuisse_droite = bpy.data.objects.new('cuisse droite', me_cuisse_droite)
ob_cuisse_gauche = bpy.data.objects.new('cuisse gauche', me_cuisse_gauche)
ob_tibia_droit = bpy.data.objects.new('tibia droit', me_tibia_droit_003)
ob_tibia_gauche = bpy.data.objects.new('tibia gauche', me_tibia_gauche)
ob_armature_001 = bpy.data.objects.new('Armature.001', arm_armature_002)
ob_milieu_tentacule_001 = bpy.data.objects.new('milieu tentacule.001', me_milieu_tentacule_001)
ob_fin_tentacule_002 = bpy.data.objects.new('fin tentacule.002', me_fin_tentacule_002)
ob_d_but_tentacule_001 = bpy.data.objects.new('début tentacule.001', me_d_but_tentacule_001)
ob_corps_002 = bpy.data.objects.new('corps.002', me_corps_002)
ob_d_but_tentacule_002 = bpy.data.objects.new('début tentacule.002', me_d_but_tentacule_002)
ob_fin_tentacule_003 = bpy.data.objects.new('fin tentacule.003', me_fin_tentacule_003)
ob_milieu_tentacule_003 = bpy.data.objects.new('milieu tentacule.003', me_milieu_tentacule_004)
ob_paule_droite_002 = bpy.data.objects.new('épaule droite.002', me_paule_droite_003)
ob_avant_bras_droit = bpy.data.objects.new('avant-bras droit', me_avant_bras_droit)
ob_paule_gauche_002 = bpy.data.objects.new('épaule gauche.002', me_paule_gauche_003)
ob_avant_bras_gauche_003 = bpy.data.objects.new('avant-bras gauche.003', me_avant_bras_gauche_003)
ob_cuisse_gauche_002 = bpy.data.objects.new('cuisse gauche.002', me_cuisse_gauche_002)
ob_tibia_gauche_002 = bpy.data.objects.new('tibia gauche.002', me_tibia_gauche_003)
ob_cuisse_droite_002 = bpy.data.objects.new('cuisse droite.002', me_cuisse_droite_002)
ob_tibia_droit_002 = bpy.data.objects.new('tibia droit.002', me_tibia_droit_000)

# ---- transforms, parenting, visibility, modifiers, constraints
ob_camera.location = (0.0, 8.0, 6.0)
ob_camera.rotation_euler = (1.124, -1.465e-05, -3.136)
ob_camera.lineart.crease_threshold = 0.0
ob_hemi.location = (0.0, 8.0, 8.0)
ob_hemi.rotation_euler = (-1.047, -0.0, 0.0)
ob_hemi.lineart.crease_threshold = 0.0
ob_armature.location = (-1.326, 0.0, 1.762)
ob_armature.lineart.crease_threshold = 0.0
ob_tibia_gauche_001.parent = ob_armature
ob_tibia_gauche_001.matrix_parent_inverse = Matrix(((1.0, 3.64e-08, 0.0, 0.6107), (6.04e-15, 4.053e-07, -1.0, 6.801), (1.28e-08, 1.0, 0.0, -1.161), (0.0, 0.0, 0.0, 1.0)))
ob_tibia_gauche_001.location = (-0.6343, 1.0, 6.995)
ob_tibia_gauche_001.rotation_euler = (1.571, -0.02172, -1.137e-09)
ob_tibia_gauche_001.scale = (-0.6925, 0.6925, 1.0)
ob_tibia_gauche_001.lineart.crease_threshold = 0.0
ob_tibia_droit_001.parent = ob_armature
ob_tibia_droit_001.matrix_parent_inverse = Matrix(((1.0, 2.544e-09, 0.0, 0.9573), (2.98e-08, -4.04e-07, -1.0, 6.778), (-4.706e-08, 1.0, 0.0, -1.161), (0.0, 0.0, 0.0, 1.0)))
ob_tibia_droit_001.location = (-1.044, 0.99, 6.968)
ob_tibia_droit_001.rotation_euler = (1.571, -0.0, 0.0)
ob_tibia_droit_001.scale = (-0.685, 0.685, 1.0)
ob_tibia_droit_001.lineart.crease_threshold = 0.0
ob_cuisse_gauche_001.parent = ob_armature
ob_cuisse_gauche_001.matrix_parent_inverse = Matrix(((0.8633, 7.017e-08, 0.5046, -3.177), (0.5046, -3.955e-07, -0.8633, 6.635), (1.118e-07, 1.0, 5.96e-08, -1.161), (0.0, 0.0, 0.0, 1.0)))
ob_cuisse_gauche_001.location = (-0.628, 0.99, 7.439)
ob_cuisse_gauche_001.rotation_euler = (1.571, -0.0, 0.0)
ob_cuisse_gauche_001.scale = (-0.6325, 0.6325, 1.0)
ob_cuisse_gauche_001.lineart.crease_threshold = 0.0
ob_cuisse_droite_001.parent = ob_armature
ob_cuisse_droite_001.matrix_parent_inverse = Matrix(((0.8907, 6.991e-08, -0.4547, 4.173), (-0.4547, 3.617e-07, -0.8907, 6.069), (1.043e-07, 1.0, -5.96e-08, -1.161), (0.0, 0.0, 0.0, 1.0)))
ob_cuisse_droite_001.location = (-0.9333, 0.98, 7.441)
ob_cuisse_droite_001.rotation_euler = (1.571, -0.0, 0.0)
ob_cuisse_droite_001.scale = (-0.625, 0.625, 1.0)
ob_cuisse_droite_001.lineart.crease_threshold = 0.0
ob_avant_bras_gauche_001.parent = ob_armature
ob_avant_bras_gauche_001.matrix_parent_inverse = Matrix(((1.0, -1.788e-09, 0.0, 0.47), (1.49e-08, 4.47e-07, -1.0, 7.5), (-3.227e-08, 1.0, 0.0, -1.161), (0.0, 0.0, 0.0, 1.0)))
ob_avant_bras_gauche_001.location = (-0.4839, 1.03, 7.684)
ob_avant_bras_gauche_001.rotation_euler = (1.571, 0.04242, 0.0)
ob_avant_bras_gauche_001.scale = (-0.6875, 0.6875, 1.0)
ob_avant_bras_gauche_001.lineart.crease_threshold = 0.0
ob_paule_gauche_001.parent = ob_armature
ob_paule_gauche_001.matrix_parent_inverse = Matrix(((1.0, -5.96e-08, -2.98e-08, 0.47), (-1.49e-08, 0.0, -1.0, 8.028), (3.179e-08, 1.0, 0.0, -1.161), (0.0, 0.0, 0.0, 1.0)))
ob_paule_gauche_001.location = (-0.4586, 1.02, 8.178)
ob_paule_gauche_001.rotation_euler = (1.571, 0.04242, 0.0)
ob_paule_gauche_001.scale = (-0.6, 0.6, 1.0)
ob_paule_gauche_001.lineart.crease_threshold = 0.0
ob_avant_bras_droit_001.parent = ob_armature
ob_avant_bras_droit_001.matrix_parent_inverse = Matrix(((0.9987, 0.0, -0.05026, 1.519), (-0.05026, 0.0, -0.9987, 7.491), (-6.799e-08, 1.0, 1.49e-08, -1.161), (0.0, 0.0, 0.0, 1.0)))
ob_avant_bras_droit_001.location = (-1.114, 0.97, 7.712)
ob_avant_bras_droit_001.rotation_euler = (1.571, 0.07089, 0.0)
ob_avant_bras_droit_001.scale = (-0.6841, 0.6875, 1.0)
ob_avant_bras_droit_001.lineart.crease_threshold = 0.0
ob_paule_droite_001.parent = ob_armature
ob_paule_droite_001.matrix_parent_inverse = Matrix(((0.9987, -5.96e-08, -0.05026, 1.519), (-0.05026, 0.0, -0.9987, 7.976), (-6.938e-08, 1.0, 0.0, -1.161), (0.0, 0.0, 0.0, 1.0)))
ob_paule_droite_001.location = (-1.082, 0.96, 8.177)
ob_paule_droite_001.rotation_euler = (1.571, 0.07089, 0.0)
ob_paule_droite_001.scale = (-0.5975, 0.5975, 1.0)
ob_paule_droite_001.lineart.crease_threshold = 0.0
ob_corps_001.parent = ob_armature
ob_corps_001.matrix_parent_inverse = Matrix(((1.0, 0.0, 0.0, 0.7894), (0.0, 0.0, 1.0, -8.307), (0.0, -1.0, 0.0, 1.161), (0.0, 0.0, 0.0, 1.0)))
ob_corps_001.location = (-0.778, 1.0, 8.038)
ob_corps_001.rotation_euler = (1.571, -0.0, 0.0)
ob_corps_001.scale = (-0.955, 0.955, 1.0)
ob_corps_001.lineart.crease_threshold = 0.0
ob_t_te.parent = ob_armature
ob_t_te.matrix_parent_inverse = Matrix(((-0.9991, -0.04302, 0.003844, -0.7706), (0.003927, -0.001826, 1.0, -8.762), (-0.04301, 0.9991, 0.001993, -1.211), (0.0, 0.0, 0.0, 1.0)))
ob_t_te.location = (-0.7486, 1.01, 8.792)
ob_t_te.rotation_euler = (1.571, -0.0, 0.0)
ob_t_te.scale = (-0.895, 0.895, 1.0)
ob_t_te.lineart.crease_threshold = 0.0
ob_plane.location = (0.0, -7.0, 0.0)
ob_plane.scale = (8.0, 15.36, 1.1)
ob_plane.lineart.crease_threshold = 0.0
_m = ob_plane.modifiers.new('Subsurf', 'SUBSURF')
_m.uv_smooth = 'PRESERVE_CORNERS'
_m.levels = 3
_m.render_levels = 3
_m.show_only_control_edges = False
ob_armature_002.location = (0.0, 0.0, 2.0)
ob_armature_002.lineart.crease_threshold = 0.0
ob_milieu_tentacule.parent = ob_armature_002
ob_milieu_tentacule.matrix_parent_inverse = Matrix(((1.0, 0.0, 0.0, -0.7899), (0.0, 0.0, 1.0, -3.076), (0.0, -1.0, 0.0, 1.192), (0.0, 0.0, 0.0, 1.0)))
ob_milieu_tentacule.location = (0.2766, 1.034, 2.878)
ob_milieu_tentacule.rotation_euler = (-1.571, -3.84, 1.267e-07)
ob_milieu_tentacule.scale = (-0.4675, 0.4675, 1.0)
ob_milieu_tentacule.lineart.crease_threshold = 0.0
ob_fin_tentacule.parent = ob_armature_002
ob_fin_tentacule.matrix_parent_inverse = Matrix(((1.0, 0.0, 0.0, -0.7899), (0.0, 0.0, 1.0, -3.076), (0.0, -1.0, 0.0, 1.192), (0.0, 0.0, 0.0, 1.0)))
ob_fin_tentacule.location = (0.08132, 1.024, 3.184)
ob_fin_tentacule.rotation_euler = (-4.712, -0.6981, 2.261e-07)
ob_fin_tentacule.scale = (0.3, 0.3, 1.0)
ob_fin_tentacule.lineart.crease_threshold = 0.0
ob_d_but_tentacule.parent = ob_armature_002
ob_d_but_tentacule.matrix_parent_inverse = Matrix(((1.0, 0.0, 0.0, -0.7899), (0.0, 0.0, 1.0, -3.076), (0.0, -1.0, 0.0, 1.192), (0.0, 0.0, 0.0, 1.0)))
ob_d_but_tentacule.location = (0.5766, 1.034, 2.827)
ob_d_but_tentacule.rotation_euler = (1.571, -0.0, 0.0)
ob_d_but_tentacule.scale = (-0.1625, 0.1625, 1.0)
ob_d_but_tentacule.lineart.crease_threshold = 0.0
ob_corps.parent = ob_armature_002
ob_corps.matrix_parent_inverse = Matrix(((1.0, 0.0, 0.0, -0.7899), (0.0, 0.0, 1.0, -3.076), (0.0, -1.0, 0.0, 1.192), (0.0, 0.0, 0.0, 1.0)))
ob_corps.location = (0.8085, 1.014, 2.909)
ob_corps.rotation_euler = (1.571, -0.0, 0.0)
ob_corps.scale = (-1.58, 1.58, 1.0)
ob_corps.lineart.crease_threshold = 0.0
ob_fin_tentacule_001.parent = ob_armature_002
ob_fin_tentacule_001.matrix_parent_inverse = Matrix(((1.0, 0.0, 0.0, -0.7899), (0.0, 0.0, 1.0, -3.076), (0.0, -1.0, 0.0, 1.192), (0.0, 0.0, 0.0, 1.0)))
ob_fin_tentacule_001.location = (1.562, 0.9543, 2.402)
ob_fin_tentacule_001.rotation_euler = (1.571, -4.887, 0.0)
ob_fin_tentacule_001.scale = (0.3, 0.3, 1.0)
ob_fin_tentacule_001.lineart.crease_threshold = 0.0
ob_milieu_tentacule_002.parent = ob_armature_002
ob_milieu_tentacule_002.matrix_parent_inverse = Matrix(((1.0, 0.0, 0.0, -0.7899), (0.0, 0.0, 1.0, -3.076), (0.0, -1.0, 0.0, 1.192), (0.0, 0.0, 0.0, 1.0)))
ob_milieu_tentacule_002.location = (1.186, 0.9443, 2.591)
ob_milieu_tentacule_002.rotation_euler = (1.571, -4.8, 0.0)
ob_milieu_tentacule_002.scale = (-0.4675, 0.4675, 1.0)
ob_milieu_tentacule_002.lineart.crease_threshold = 0.0
ob_paule_droite.parent = ob_armature_002
ob_paule_droite.matrix_parent_inverse = Matrix(((1.0, 5.96e-08, 0.0, -0.6593), (-4.618e-15, 0.0, -1.0, 2.6), (-3.179e-08, 1.0, 0.0, -1.192), (0.0, 0.0, 0.0, 1.0)))
ob_paule_droite.location = (0.6948, 0.9643, 2.774)
ob_paule_droite.rotation_euler = (1.571, -0.0, 0.0)
ob_paule_droite.scale = (-0.7375, 0.7375, 1.0)
ob_paule_droite.lineart.crease_threshold = 0.0
ob_avant_bras_droit_002.parent = ob_armature_002
ob_avant_bras_droit_002.matrix_parent_inverse = Matrix(((1.0, 0.0, 0.0, -0.6593), (-1.389e-15, 0.0, -1.0, 2.002), (0.0, 1.0, 0.0, -1.192), (0.0, 0.0, 0.0, 1.0)))
ob_avant_bras_droit_002.location = (0.7184, 0.9743, 2.295)
ob_avant_bras_droit_002.rotation_euler = (1.571, -0.0, 0.0)
ob_avant_bras_droit_002.scale = (-0.8325, 0.8325, 1.0)
ob_avant_bras_droit_002.lineart.crease_threshold = 0.0
ob_paule_gauche.parent = ob_armature_002
ob_paule_gauche.matrix_parent_inverse = Matrix(((0.9997, 2.824e-07, -0.02415, -0.869), (-0.02415, -3.087e-07, -0.9997, 2.59), (-2.058e-07, 1.0, 0.0, -1.192), (0.0, 0.0, 0.0, 1.0)))
ob_paule_gauche.location = (0.9124, 1.024, 2.774)
ob_paule_gauche.rotation_euler = (1.571, -0.0, 0.0)
ob_paule_gauche.scale = (-0.7175, 0.7175, 1.0)
ob_paule_gauche.lineart.crease_threshold = 0.0
ob_avant_bras_gauche.parent = ob_armature_002
ob_avant_bras_gauche.matrix_parent_inverse = Matrix(((1.0, 6.006e-08, 0.0, -1.008), (-1.064e-09, -1.181e-07, -1.0, 1.982), (-7.107e-08, 1.0, 0.0, -1.192), (0.0, 0.0, 0.0, 1.0)))
ob_avant_bras_gauche.location = (1.016, 1.034, 2.233)
ob_avant_bras_gauche.rotation_euler = (1.571, -0.0, 0.0)
ob_avant_bras_gauche.scale = (-0.8325, 0.8325, 1.0)
ob_avant_bras_gauche.lineart.crease_threshold = 0.0
ob_cuisse_droite.parent = ob_armature_002
ob_cuisse_droite.matrix_parent_inverse = Matrix(((0.9998, 5.96e-08, 0.02231, -0.6876), (0.02231, 0.0, -0.9998, 1.779), (-7.637e-08, 1.0, 5.96e-08, -1.192), (0.0, 0.0, 0.0, 1.0)))
ob_cuisse_droite.location = (0.634, 0.9843, 2.006)
ob_cuisse_droite.rotation_euler = (1.571, -0.0, 0.0)
ob_cuisse_droite.scale = (-0.84, 0.84, 1.0)
ob_cuisse_droite.lineart.crease_threshold = 0.0
ob_cuisse_gauche.parent = ob_armature_002
ob_cuisse_gauche.matrix_parent_inverse = Matrix(((0.9949, -7.039e-08, 0.1008, -1.181), (0.1008, 1.022e-07, -0.9949, 1.715), (1.416e-07, 1.0, 0.0, -1.192), (0.0, 0.0, 0.0, 1.0)))
ob_cuisse_gauche.location = (0.9524, 1.004, 2.0)
ob_cuisse_gauche.rotation_euler = (1.571, -0.0, 0.0)
ob_cuisse_gauche.scale = (-0.835, 0.835, 1.0)
ob_cuisse_gauche.lineart.crease_threshold = 0.0
ob_tibia_droit.parent = ob_armature_002
ob_tibia_droit.matrix_parent_inverse = Matrix(((0.989, -1.192e-07, 0.1476, -0.8133), (0.1476, 2.98e-07, -0.989, 1.137), (5.376e-08, 1.0, 2.904e-07, -1.192), (0.0, 0.0, 0.0, 1.0)))
ob_tibia_droit.location = (0.4876, 0.9943, 1.511)
ob_tibia_droit.rotation_euler = (1.571, 0.2054, 3.142)
ob_tibia_droit.lineart.crease_threshold = 0.0
ob_tibia_gauche.parent = ob_armature_002
ob_tibia_gauche.matrix_parent_inverse = Matrix(((1.0, 0.0, 0.0, -0.9606), (0.0, 0.0, -1.0, 1.256), (3.839e-08, 1.0, 0.0, -1.192), (0.0, 0.0, 0.0, 1.0)))
ob_tibia_gauche.location = (0.8779, 1.014, 1.506)
ob_tibia_gauche.rotation_euler = (1.571, -0.07462, -1.299e-09)
ob_tibia_gauche.scale = (-0.935, 0.935, 1.0)
ob_tibia_gauche.lineart.crease_threshold = 0.0
ob_armature_001.location = (-8.691, 1.19, 1.282)
ob_armature_001.lineart.crease_threshold = 0.0
ob_milieu_tentacule_001.parent = ob_armature_001
ob_milieu_tentacule_001.matrix_parent_inverse = Matrix(((1.0, 0.0, 0.0, 8.691), (-1.49e-08, 0.0, 1.0, -2.131), (0.0, -1.0, 0.0, 1.19), (0.0, 0.0, 0.0, 1.0)))
ob_milieu_tentacule_001.location = (-9.151, 1.02, 1.558)
ob_milieu_tentacule_001.rotation_euler = (1.571, 1.571, 0.0)
ob_milieu_tentacule_001.scale = (-0.4775, 0.4775, 1.0)
ob_milieu_tentacule_001.lineart.crease_threshold = 0.0
ob_fin_tentacule_002.parent = ob_armature_001
ob_fin_tentacule_002.matrix_parent_inverse = Matrix(((1.0, 0.0, 0.0, 8.691), (-1.49e-08, 0.0, 1.0, -2.131), (0.0, -1.0, 0.0, 1.19), (0.0, 0.0, 0.0, 1.0)))
ob_fin_tentacule_002.location = (-9.515, 1.01, 1.699)
ob_fin_tentacule_002.rotation_euler = (1.571, -0.6981, 0.0)
ob_fin_tentacule_002.scale = (-0.32, 0.32, 1.0)
ob_fin_tentacule_002.lineart.crease_threshold = 0.0
ob_d_but_tentacule_001.parent = ob_armature_001
ob_d_but_tentacule_001.matrix_parent_inverse = Matrix(((1.0, 0.0, 0.0, 8.691), (-1.49e-08, 0.0, 1.0, -2.131), (0.0, -1.0, 0.0, 1.19), (0.0, 0.0, 0.0, 1.0)))
ob_d_but_tentacule_001.location = (-8.843, 1.01, 1.466)
ob_d_but_tentacule_001.rotation_euler = (1.571, -0.0, 0.0)
ob_d_but_tentacule_001.scale = (-0.18, 0.18, 1.0)
ob_d_but_tentacule_001.lineart.crease_threshold = 0.0
ob_corps_002.parent = ob_armature_001
ob_corps_002.matrix_parent_inverse = Matrix(((1.0, 0.0, 0.0, 8.691), (-1.49e-08, 0.0, 1.0, -2.131), (0.0, -1.0, 0.0, 1.19), (0.0, 0.0, 0.0, 1.0)))
ob_corps_002.location = (-8.622, 1.0, 2.0)
ob_corps_002.rotation_euler = (1.571, -0.0, 0.0)
ob_corps_002.scale = (-1.608, 1.608, 1.0)
ob_corps_002.lineart.crease_threshold = 0.0
ob_d_but_tentacule_002.parent = ob_armature_001
ob_d_but_tentacule_002.matrix_parent_inverse = Matrix(((1.0, 0.0, 0.0, 8.691), (-1.49e-08, 0.0, 1.0, -2.131), (0.0, -1.0, 0.0, 1.19), (0.0, 0.0, 0.0, 1.0)))
ob_d_but_tentacule_002.location = (-8.278, 1.017, 2.066)
ob_d_but_tentacule_002.rotation_euler = (1.571, -0.0, -3.142)
ob_d_but_tentacule_002.scale = (-0.18, 0.18, 1.0)
ob_d_but_tentacule_002.lineart.crease_threshold = 0.0
ob_fin_tentacule_003.parent = ob_armature_001
ob_fin_tentacule_003.matrix_parent_inverse = Matrix(((1.0, 0.0, 0.0, 8.691), (-1.49e-08, 0.0, 1.0, -2.131), (0.0, -1.0, 0.0, 1.19), (0.0, 0.0, 0.0, 1.0)))
ob_fin_tentacule_003.location = (-7.831, 1.017, 2.453)
ob_fin_tentacule_003.rotation_euler = (1.571, 0.6109, 8.175e-08)
ob_fin_tentacule_003.scale = (-0.32, 0.32, 1.0)
ob_fin_tentacule_003.lineart.crease_threshold = 0.0
ob_milieu_tentacule_003.parent = ob_armature_001
ob_milieu_tentacule_003.matrix_parent_inverse = Matrix(((1.0, 0.0, 0.0, 8.691), (-1.49e-08, 0.0, 1.0, -2.131), (0.0, -1.0, 0.0, 1.19), (0.0, 0.0, 0.0, 1.0)))
ob_milieu_tentacule_003.location = (-7.97, 1.007, 2.158)
ob_milieu_tentacule_003.rotation_euler = (4.712, 1.571, 0.0)
ob_milieu_tentacule_003.scale = (-0.4775, 0.4775, 1.0)
ob_milieu_tentacule_003.lineart.crease_threshold = 0.0
ob_paule_droite_002.parent = ob_armature_001
ob_paule_droite_002.matrix_parent_inverse = Matrix(((1.0, 3.179e-08, 1.129e-22, 8.822), (0.0, 0.0, -1.0, 1.655), (-2.98e-08, 1.0, 3.553e-15, -1.19), (0.0, 0.0, 0.0, 1.0)))
ob_paule_droite_002.location = (-8.743, 0.95, 1.85)
ob_paule_droite_002.rotation_euler = (1.571, -0.0, 0.0)
ob_paule_droite_002.scale = (-0.73, 0.73, 1.0)
ob_paule_droite_002.lineart.crease_threshold = 0.0
ob_avant_bras_droit.parent = ob_armature_001
ob_avant_bras_droit.matrix_parent_inverse = Matrix(((1.0, 3.485e-15, -0.001584, 8.825), (-0.001584, 3.334e-15, -1.0, 1.043), (1.49e-08, 1.0, -1.455e-11, -1.19), (0.0, 0.0, 0.0, 1.0)))
ob_avant_bras_droit.location = (-8.728, 0.96, 1.369)
ob_avant_bras_droit.rotation_euler = (1.571, -0.0, 0.0)
ob_avant_bras_droit.scale = (-0.7075, 0.7075, 1.0)
ob_avant_bras_droit.lineart.crease_threshold = 0.0
ob_paule_gauche_002.parent = ob_armature_001
ob_paule_gauche_002.matrix_parent_inverse = Matrix(((0.9997, 2.067e-07, -0.02415, 8.587), (-0.02415, -1.288e-07, -0.9997, 1.416), (-1.937e-07, 1.0, 3.958e-09, -1.19), (0.0, 0.0, 0.0, 1.0)))
ob_paule_gauche_002.location = (-8.535, 1.03, 1.844)
ob_paule_gauche_002.rotation_euler = (1.571, -0.0, 0.0)
ob_paule_gauche_002.scale = (-0.745, 0.745, 1.0)
ob_paule_gauche_002.lineart.crease_threshold = 0.0
ob_avant_bras_gauche_003.parent = ob_armature_001
ob_avant_bras_gauche_003.matrix_parent_inverse = Matrix(((1.0, 4.215e-08, 0.003574, 8.544), (0.003574, -1.232e-07, -1.0, 1.068), (-4.47e-08, 1.0, 4.54e-09, -1.19), (0.0, 0.0, 0.0, 1.0)))
ob_avant_bras_gauche_003.location = (-8.52, 1.04, 1.355)
ob_avant_bras_gauche_003.rotation_euler = (1.571, -0.0, 0.0)
ob_avant_bras_gauche_003.scale = (-0.69, 0.69, 1.0)
ob_avant_bras_gauche_003.lineart.crease_threshold = 0.0
ob_cuisse_gauche_002.parent = ob_armature_001
ob_cuisse_gauche_002.matrix_parent_inverse = Matrix(((0.9949, -9.214e-08, 0.1012, 8.347), (0.1012, 9.216e-08, -0.9949, 1.735), (1.49e-07, 1.0, 9.313e-09, -1.19), (0.0, 0.0, 0.0, 1.0)))
ob_cuisse_gauche_002.location = (-8.474, 0.99, 1.02)
ob_cuisse_gauche_002.rotation_euler = (1.571, -0.0, 0.0)
ob_cuisse_gauche_002.scale = (-0.8525, 0.8525, 1.0)
ob_cuisse_gauche_002.lineart.crease_threshold = 0.0
ob_tibia_gauche_002.parent = ob_armature_001
ob_tibia_gauche_002.matrix_parent_inverse = Matrix(((0.9989, 5.329e-08, -0.04697, 8.511), (-0.04697, -8.653e-08, -0.9989, -0.09009), (2.98e-08, 1.0, -1.77e-07, -1.19), (0.0, 0.0, 0.0, 1.0)))
ob_tibia_gauche_002.location = (-8.519, 1.0, 0.5092)
ob_tibia_gauche_002.rotation_euler = (1.571, -0.0, 0.0)
ob_tibia_gauche_002.scale = (-0.96, 0.96, 1.0)
ob_tibia_gauche_002.lineart.crease_threshold = 0.0
ob_cuisse_droite_002.parent = ob_armature_001
ob_cuisse_droite_002.matrix_parent_inverse = Matrix(((0.9998, 3.178e-08, 0.02231, 8.812), (0.02231, -2.811e-08, -0.9998, 1.046), (-2.98e-08, 1.0, -1.863e-09, -1.19), (0.0, 0.0, 0.0, 1.0)))
ob_cuisse_droite_002.location = (-8.792, 0.97, 1.057)
ob_cuisse_droite_002.rotation_euler = (1.571, -0.0, 0.0)
ob_cuisse_droite_002.scale = (-0.8425, 0.8425, 1.0)
ob_cuisse_droite_002.lineart.crease_threshold = 0.0
ob_tibia_droit_002.parent = ob_armature_001
ob_tibia_droit_002.matrix_parent_inverse = Matrix(((0.9994, -1.404e-07, -0.03386, 8.857), (-0.03386, 1.314e-07, -0.9994, 0.0006255), (1.341e-07, 1.0, 1.541e-07, -1.19), (0.0, 0.0, 0.0, 1.0)))
ob_tibia_droit_002.location = (-8.894, 0.99, 0.5169)
ob_tibia_droit_002.rotation_euler = (1.571, -0.0, 0.0)
ob_tibia_droit_002.scale = (-0.9625, 0.9625, 1.0)
ob_tibia_droit_002.lineart.crease_threshold = 0.0

# ---- collection membership
col_collection_1.objects.link(ob_camera)
col_collection_1.objects.link(ob_hemi)
col_collection_1.objects.link(ob_armature)
col_collection_1.objects.link(ob_tibia_gauche_001)
col_collection_1.objects.link(ob_tibia_droit_001)
col_collection_1.objects.link(ob_cuisse_gauche_001)
col_collection_1.objects.link(ob_cuisse_droite_001)
col_collection_1.objects.link(ob_avant_bras_gauche_001)
col_collection_1.objects.link(ob_paule_gauche_001)
col_collection_1.objects.link(ob_avant_bras_droit_001)
col_collection_1.objects.link(ob_paule_droite_001)
col_collection_1.objects.link(ob_corps_001)
col_collection_1.objects.link(ob_t_te)
col_collection_1.objects.link(ob_plane)
col_collection_1.objects.link(ob_armature_002)
col_collection_1.objects.link(ob_milieu_tentacule)
col_collection_1.objects.link(ob_fin_tentacule)
col_collection_1.objects.link(ob_d_but_tentacule)
col_collection_1.objects.link(ob_corps)
col_collection_1.objects.link(ob_fin_tentacule_001)
col_collection_1.objects.link(ob_milieu_tentacule_002)
col_collection_1.objects.link(ob_paule_droite)
col_collection_1.objects.link(ob_avant_bras_droit_002)
col_collection_1.objects.link(ob_paule_gauche)
col_collection_1.objects.link(ob_avant_bras_gauche)
col_collection_1.objects.link(ob_cuisse_droite)
col_collection_1.objects.link(ob_cuisse_gauche)
col_collection_1.objects.link(ob_tibia_droit)
col_collection_1.objects.link(ob_tibia_gauche)
col_collection_1.objects.link(ob_armature_001)
col_collection_1.objects.link(ob_milieu_tentacule_001)
col_collection_1.objects.link(ob_fin_tentacule_002)
col_collection_1.objects.link(ob_d_but_tentacule_001)
col_collection_1.objects.link(ob_corps_002)
col_collection_1.objects.link(ob_d_but_tentacule_002)
col_collection_1.objects.link(ob_fin_tentacule_003)
col_collection_1.objects.link(ob_milieu_tentacule_003)
col_collection_1.objects.link(ob_paule_droite_002)
col_collection_1.objects.link(ob_avant_bras_droit)
col_collection_1.objects.link(ob_paule_gauche_002)
col_collection_1.objects.link(ob_avant_bras_gauche_003)
col_collection_1.objects.link(ob_cuisse_gauche_002)
col_collection_1.objects.link(ob_tibia_gauche_002)
col_collection_1.objects.link(ob_cuisse_droite_002)
col_collection_1.objects.link(ob_tibia_droit_002)

# ---- scene / render settings (as saved in the file)
scene.camera = ob_camera
scene.frame_start = 1; scene.frame_end = 250; scene.frame_set(1)
scene.render.engine = 'BLENDER_EEVEE_NEXT'
scene.render.resolution_percentage = 50
scene.render.dither_intensity = 0.0
scene.cycles.use_denoising = False
scene.cycles.samples = 128
scene.cycles.sampling_pattern = 'TABULATED_SOBOL'
scene.cycles.light_sampling_threshold = 0.0
scene.cycles.use_adaptive_sampling = False
scene.cycles.use_light_tree = False
scene.cycles.blur_glossy = 0.0
scene.cycles.sample_clamp_indirect = 0.0
scene.view_settings.view_transform = 'Standard'
bpy.context.view_layer.update()
